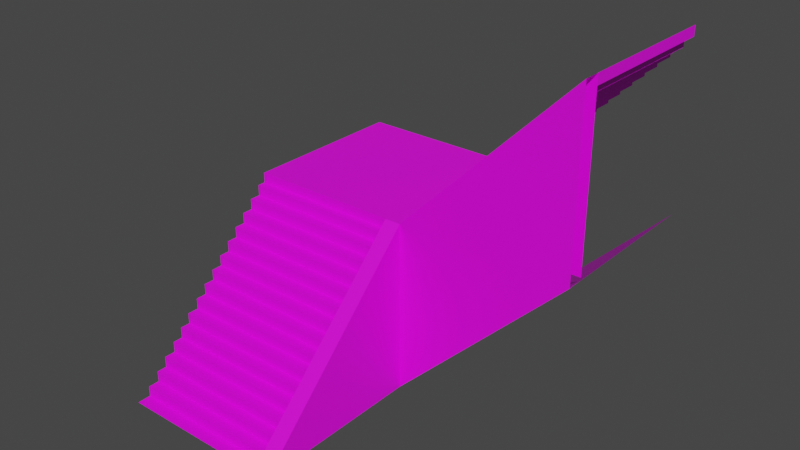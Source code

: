 # Source: 59004.blend  (saved by Blender 2.82.7; exported with 4.5.12 LTS)
import bpy
from mathutils import Matrix  # noqa: F401  (used for matrix-valued properties, if any)

bpy.ops.wm.read_factory_settings(use_empty=True)
scene = bpy.context.scene
scene.name = 'Scene'

# ---- collections
col_collection = bpy.data.collections.new('Collection'); scene.collection.children.link(col_collection)

# ---- images (referenced by path relative to the original .blend; pixels are not part of the script)
import os
ASSET_DIR = os.environ.get("B2B_ASSET_DIR", "")  # directory of the original .blend (textures are referenced by path, not embedded)
HERE = os.path.dirname(os.path.abspath(__file__))  # packed textures are extracted next to this script under _unpacked/

def load_image(name, relpath, width, height, colorspace="sRGB"):
    """Load a texture the original file referenced (path relative to the .blend, or extracted next to this script)."""
    p = next((c for c in (os.path.join(HERE, relpath), os.path.join(ASSET_DIR, relpath)) if relpath and os.path.exists(c)), "")
    if p:
        img = bpy.data.images.load(p, check_existing=True)
        img.name = name
    else:  # same state as the original file: an image datablock whose file is absent (Cycles renders it pink)
        img = bpy.data.images.new(name, width, height)
        img.source = "FILE"
        img.filepath = "//" + (relpath or name)
    img.colorspace_settings.name = colorspace
    return img
img_122_4_0_png = load_image('122_4-0.png', 'textures/122_4-0.png', 1024, 1024, 'sRGB')
img_122_2_0_png = load_image('122_2-0.png', 'textures/122_2-0.png', 1024, 1024, 'sRGB')
img_122_0_0_png = load_image('122_0-0.png', 'textures/122_0-0.png', 1024, 1024, 'sRGB')

# ---- materials (node trees are filled in below, after node groups)
mat_122_4_0 = bpy.data.materials.new('122_4-0')
mat_122_4_0.use_transparent_shadow = False
mat_122_2_0 = bpy.data.materials.new('122_2-0')
mat_122_2_0.use_transparent_shadow = False
mat_122_0_0 = bpy.data.materials.new('122_0-0')
mat_122_0_0.use_transparent_shadow = False

# ---- material node trees
mat_122_4_0.use_nodes = True; mat_122_4_0.node_tree.nodes.clear()
_N = mat_122_4_0.node_tree.nodes; _L = mat_122_4_0.node_tree.links
n0 = _N.new('ShaderNodeBsdfPrincipled'); n0.name = 'Principled BSDF'; n0.location = (0, 300)
n0.distribution = 'GGX'
n0.subsurface_method = 'BURLEY'
n0.inputs[3].default_value = 1.45
n0.inputs[27].default_value = (0.0, 0.0, 0.0, 1.0)
n0.inputs[28].default_value = 1.0
n1 = _N.new('ShaderNodeOutputMaterial'); n1.name = 'Material Output'; n1.location = (300, 300)
n2 = _N.new('ShaderNodeTexImage'); n2.name = 'Image Texture'; n2.location = (-300, 300)
n2.label = 'Base Color'
n2.image = img_122_4_0_png
_L.new(n0.outputs[0], n1.inputs[0])
_L.new(n2.outputs[0], n0.inputs[0])
n1.is_active_output = True
mat_122_2_0.use_nodes = True; mat_122_2_0.node_tree.nodes.clear()
_N = mat_122_2_0.node_tree.nodes; _L = mat_122_2_0.node_tree.links
n0 = _N.new('ShaderNodeBsdfPrincipled'); n0.name = 'Principled BSDF'; n0.location = (0, 300)
n0.distribution = 'GGX'
n0.subsurface_method = 'BURLEY'
n0.inputs[3].default_value = 1.45
n0.inputs[27].default_value = (0.0, 0.0, 0.0, 1.0)
n0.inputs[28].default_value = 1.0
n1 = _N.new('ShaderNodeOutputMaterial'); n1.name = 'Material Output'; n1.location = (300, 300)
n2 = _N.new('ShaderNodeTexImage'); n2.name = 'Image Texture'; n2.location = (-300, 300)
n2.label = 'Base Color'
n2.image = img_122_2_0_png
_L.new(n0.outputs[0], n1.inputs[0])
_L.new(n2.outputs[0], n0.inputs[0])
n1.is_active_output = True
mat_122_0_0.use_nodes = True; mat_122_0_0.node_tree.nodes.clear()
_N = mat_122_0_0.node_tree.nodes; _L = mat_122_0_0.node_tree.links
n0 = _N.new('ShaderNodeBsdfPrincipled'); n0.name = 'Principled BSDF'; n0.location = (0, 300)
n0.distribution = 'GGX'
n0.subsurface_method = 'BURLEY'
n0.inputs[3].default_value = 1.45
n0.inputs[27].default_value = (0.0, 0.0, 0.0, 1.0)
n0.inputs[28].default_value = 1.0
n1 = _N.new('ShaderNodeOutputMaterial'); n1.name = 'Material Output'; n1.location = (300, 300)
n2 = _N.new('ShaderNodeTexImage'); n2.name = 'Image Texture'; n2.location = (-300, 300)
n2.label = 'Base Color'
n2.image = img_122_0_0_png
_L.new(n0.outputs[0], n1.inputs[0])
_L.new(n2.outputs[0], n0.inputs[0])
n1.is_active_output = True

# ---- world
world_world = bpy.data.worlds.new('World'); scene.world = world_world
world_world.use_nodes = True; world_world.node_tree.nodes.clear()
_N = world_world.node_tree.nodes; _L = world_world.node_tree.links
n0 = _N.new('ShaderNodeOutputWorld'); n0.name = 'World Output'; n0.location = (300, 300)
n1 = _N.new('ShaderNodeBackground'); n1.name = 'Background'; n1.location = (10, 300)
n1.inputs[0].default_value = (0.05088, 0.05088, 0.05088, 1.0)
_L.new(n1.outputs[0], n0.inputs[0])
n0.is_active_output = True
world_world.color = (0.05088, 0.05088, 0.05088)
world_world.use_sun_shadow = False
world_world.sun_shadow_jitter_overblur = 0.0

# ---- meshes
me_model59004 = bpy.data.meshes.new('model59004')
me_model59004.from_pydata([(-24.0, -236.0, -256.0), (-24.0, -236.0, -241.0), (-250.0, -236.0, -241.0), (-250.0, -236.0, -256.0), (-24.0, -219.0, -241.0), (-24.0, -219.0, -225.0), (-250.0, -219.0, -225.0), (-250.0, -219.0, -241.0), (-24.0, -204.0, -225.0), (-24.0, -204.0, -209.0), (-250.0, -204.0, -209.0), (-250.0, -204.0, -225.0), (-24.0, -187.0, -209.0), (-24.0, -187.0, -193.0), (-250.0, -187.0, -193.0), (-250.0, -187.0, -209.0), (-24.0, -172.0, -193.0), (-24.0, -172.0, -177.0), (-250.0, -172.0, -177.0), (-250.0, -172.0, -193.0), (-24.0, -157.0, -177.0), (-24.0, -157.0, -161.0), (-250.0, -157.0, -161.0), (-250.0, -157.0, -177.0), (-24.0, -140.0, -161.0), (-24.0, -140.0, -145.0), (-250.0, -140.0, -145.0), (-250.0, -140.0, -161.0), (-24.0, -124.0, -145.0), (-24.0, -124.0, -129.0), (-250.0, -124.0, -129.0), (-250.0, -124.0, -145.0), (-24.0, -108.0, -129.0), (-24.0, -108.0, -113.0), (-250.0, -108.0, -113.0), (-250.0, -108.0, -129.0), (-24.0, -92.0, -113.0), (-24.0, -92.0, -97.0), (-250.0, -92.0, -97.0), (-250.0, -92.0, -113.0), (-24.0, -76.0, -97.0), (-24.0, -76.0, -81.0), (-250.0, -76.0, -81.0), (-250.0, -76.0, -97.0), (-24.0, -60.0, -81.0), (-24.0, -60.0, -65.0), (-250.0, -60.0, -65.0), (-250.0, -60.0, -81.0), (-24.0, -44.0, -65.0), (-24.0, -44.0, -49.0), (-250.0, -44.0, -49.0), (-250.0, -44.0, -65.0), (-24.0, -28.0, -49.0), (-24.0, -28.0, -33.0), (-250.0, -28.0, -33.0), (-250.0, -28.0, -49.0), (-24.0, -12.0, -33.0), (-24.0, -12.0, -17.0), (-250.0, -12.0, -17.0), (-250.0, -12.0, -33.0), (-24.0, -4.868e-06, -17.0), (-24.0, -2.424e-06, -2.0), (-250.0, -2.183e-05, -2.0), (-250.0, -2.428e-05, -17.0), (-24.0, -2.424e-06, -2.0), (-24.0, -4.381e-05, -256.0), (-24.0, -256.0, -256.0), (-24.0, -2.424e-06, -2.0), (-24.0, -256.0, -256.0), (2.238e-05, -256.0, -256.0), (2.849e-14, -3.258e-07, -2.0), (20.0, 24.0, -2.0), (20.0, 24.0, 15.0), (20.0, 250.0, 15.0), (20.0, 250.0, -2.0), (37.0, 24.0, 15.0), (37.0, 24.0, 31.0), (37.0, 250.0, 31.0), (37.0, 250.0, 15.0), (52.0, 24.0, 31.0), (52.0, 24.0, 47.0), (52.0, 250.0, 47.0), (52.0, 250.0, 31.0), (69.0, 24.0, 47.0), (69.0, 24.0, 63.0), (69.0, 250.0, 63.0), (69.0, 250.0, 47.0), (84.0, 24.0, 63.0), (84.0, 24.0, 79.0), (84.0, 250.0, 79.0), (84.0, 250.0, 63.0), (99.0, 24.0, 79.0), (99.0, 24.0, 95.0), (99.0, 250.0, 95.0), (99.0, 250.0, 79.0), (116.0, 24.0, 95.0), (116.0, 24.0, 111.0), (116.0, 250.0, 111.0), (116.0, 250.0, 95.0), (132.0, 24.0, 111.0), (132.0, 24.0, 127.0), (132.0, 250.0, 127.0), (132.0, 250.0, 111.0), (148.0, 24.0, 127.0), (148.0, 24.0, 143.0), (148.0, 250.0, 143.0), (148.0, 250.0, 127.0), (164.0, 24.0, 143.0), (164.0, 24.0, 159.0), (164.0, 250.0, 159.0), (164.0, 250.0, 143.0), (180.0, 24.0, 159.0), (180.0, 24.0, 175.0), (180.0, 250.0, 175.0), (180.0, 250.0, 159.0), (196.0, 24.0, 175.0), (196.0, 24.0, 191.0), (196.0, 250.0, 191.0), (196.0, 250.0, 175.0), (212.0, 24.0, 191.0), (212.0, 24.0, 207.0), (212.0, 250.0, 207.0), (212.0, 250.0, 191.0), (228.0, 24.0, 207.0), (228.0, 24.0, 223.0), (228.0, 250.0, 223.0), (228.0, 250.0, 207.0), (244.0, 24.0, 223.0), (244.0, 24.0, 239.0), (244.0, 250.0, 239.0), (244.0, 250.0, 223.0), (256.0, 24.0, 239.0), (256.0, 24.0, 254.0), (256.0, 250.0, 254.0), (256.0, 250.0, 239.0), (256.0, 24.0, 254.0), (256.0, 24.0, 2.0), (-2.098e-06, 24.0, -2.0), (256.0, 24.0, 254.0), (-2.098e-06, 24.0, -2.0), (2.849e-14, -3.258e-07, -2.0), (256.0, 6.376e-05, 254.0), (256.0, 2.205e-05, -2.0), (3.646e-12, -4.171e-05, -256.0), (-2.151e-05, 250.0, -256.0), (256.0, 250.0, -2.0), (-24.0, -219.0, -241.0), (-250.0, -219.0, -241.0), (-250.0, -236.0, -241.0), (-24.0, -236.0, -241.0), (-24.0, -204.0, -225.0), (-250.0, -204.0, -225.0), (-250.0, -219.0, -225.0), (-24.0, -219.0, -225.0), (-24.0, -187.0, -209.0), (-250.0, -187.0, -209.0), (-250.0, -204.0, -209.0), (-24.0, -204.0, -209.0), (-24.0, -172.0, -193.0), (-250.0, -172.0, -193.0), (-250.0, -187.0, -193.0), (-24.0, -187.0, -193.0), (-24.0, -157.0, -177.0), (-250.0, -157.0, -177.0), (-250.0, -172.0, -177.0), (-24.0, -172.0, -177.0), (-24.0, -140.0, -161.0), (-250.0, -140.0, -161.0), (-250.0, -157.0, -161.0), (-24.0, -157.0, -161.0), (-24.0, -124.0, -145.0), (-250.0, -124.0, -145.0), (-250.0, -140.0, -145.0), (-24.0, -140.0, -145.0), (-24.0, -108.0, -129.0), (-250.0, -108.0, -129.0), (-250.0, -124.0, -129.0), (-24.0, -124.0, -129.0), (-24.0, -92.0, -113.0), (-250.0, -92.0, -113.0), (-250.0, -108.0, -113.0), (-24.0, -108.0, -113.0), (-24.0, -76.0, -97.0), (-250.0, -76.0, -97.0), (-250.0, -92.0, -97.0), (-24.0, -92.0, -97.0), (-24.0, -60.0, -81.0), (-250.0, -60.0, -81.0), (-250.0, -76.0, -81.0), (-24.0, -76.0, -81.0), (-24.0, -44.0, -65.0), (-250.0, -44.0, -65.0), (-250.0, -60.0, -65.0), (-24.0, -60.0, -65.0), (-24.0, -28.0, -49.0), (-250.0, -28.0, -49.0), (-250.0, -44.0, -49.0), (-24.0, -44.0, -49.0), (-24.0, -12.0, -33.0), (-250.0, -12.0, -33.0), (-250.0, -28.0, -33.0), (-24.0, -28.0, -33.0), (-24.0, -4.868e-06, -17.0), (-250.0, -2.428e-05, -17.0), (-250.0, -12.0, -17.0), (-24.0, -12.0, -17.0), (37.0, 24.0, 15.0), (37.0, 250.0, 15.0), (20.0, 250.0, 15.0), (20.0, 24.0, 15.0), (52.0, 24.0, 31.0), (52.0, 250.0, 31.0), (37.0, 250.0, 31.0), (37.0, 24.0, 31.0), (69.0, 24.0, 47.0), (69.0, 250.0, 47.0), (52.0, 250.0, 47.0), (52.0, 24.0, 47.0), (84.0, 24.0, 63.0), (84.0, 250.0, 63.0), (69.0, 250.0, 63.0), (69.0, 24.0, 63.0), (99.0, 24.0, 79.0), (99.0, 250.0, 79.0), (84.0, 250.0, 79.0), (84.0, 24.0, 79.0), (116.0, 24.0, 95.0), (116.0, 250.0, 95.0), (99.0, 250.0, 95.0), (99.0, 24.0, 95.0), (132.0, 24.0, 111.0), (132.0, 250.0, 111.0), (116.0, 250.0, 111.0), (116.0, 24.0, 111.0), (148.0, 24.0, 127.0), (148.0, 250.0, 127.0), (132.0, 250.0, 127.0), (132.0, 24.0, 127.0), (164.0, 24.0, 143.0), (164.0, 250.0, 143.0), (148.0, 250.0, 143.0), (148.0, 24.0, 143.0), (180.0, 24.0, 159.0), (180.0, 250.0, 159.0), (164.0, 250.0, 159.0), (164.0, 24.0, 159.0), (196.0, 24.0, 175.0), (196.0, 250.0, 175.0), (180.0, 250.0, 175.0), (180.0, 24.0, 175.0), (212.0, 24.0, 191.0), (212.0, 250.0, 191.0), (196.0, 250.0, 191.0), (196.0, 24.0, 191.0), (228.0, 24.0, 207.0), (228.0, 250.0, 207.0), (212.0, 250.0, 207.0), (212.0, 24.0, 207.0), (244.0, 24.0, 223.0), (244.0, 250.0, 223.0), (228.0, 250.0, 223.0), (228.0, 24.0, 223.0), (256.0, 24.0, 239.0), (256.0, 250.0, 239.0), (244.0, 250.0, 239.0), (244.0, 24.0, 239.0), (-2.151e-05, 250.0, -2.0), (-2.098e-06, 24.0, -2.0), (20.0, 24.0, -2.0), (20.0, 250.0, -2.0), (-2.098e-06, 24.0, -2.0), (-2.151e-05, 250.0, -2.0), (-250.0, 250.0, -2.0), (-24.0, -2.424e-06, -2.0), (2.849e-14, -3.258e-07, -2.0), (-250.0, 250.0, -2.0), (-250.0, -236.0, -256.0), (-250.0, -256.0, -256.0), (-24.0, -256.0, -256.0), (-24.0, -236.0, -256.0), (-250.0, 250.0, -2.0), (2.849e-14, -3.258e-07, -2.0), (-2.098e-06, 24.0, -2.0), (-250.0, 250.0, -2.0), (-250.0, -2.183e-05, -2.0), (-24.0, -2.424e-06, -2.0), (2.849e-14, -3.258e-07, -2.0), (2.238e-05, -256.0, -256.0), (3.646e-12, -4.171e-05, -256.0), (256.0, 6.376e-05, 254.0), (2.849e-14, -3.258e-07, -2.0), (3.646e-12, -4.171e-05, -256.0), (256.0, 2.205e-05, -2.0)], [], [(0, 1, 2), (0, 2, 3), (4, 5, 6), (4, 6, 7), (8, 9, 10), (8, 10, 11), (12, 13, 14), (12, 14, 15), (16, 17, 18), (16, 18, 19), (20, 21, 22), (20, 22, 23), (24, 25, 26), (24, 26, 27), (28, 29, 30), (28, 30, 31), (32, 33, 34), (32, 34, 35), (36, 37, 38), (36, 38, 39), (40, 41, 42), (40, 42, 43), (44, 45, 46), (44, 46, 47), (48, 49, 50), (48, 50, 51), (52, 53, 54), (52, 54, 55), (56, 57, 58), (56, 58, 59), (60, 61, 62), (60, 62, 63), (64, 65, 66), (67, 68, 69), (67, 69, 70), (71, 72, 73), (71, 73, 74), (75, 76, 77), (75, 77, 78), (79, 80, 81), (79, 81, 82), (83, 84, 85), (83, 85, 86), (87, 88, 89), (87, 89, 90), (91, 92, 93), (91, 93, 94), (95, 96, 97), (95, 97, 98), (99, 100, 101), (99, 101, 102), (103, 104, 105), (103, 105, 106), (107, 108, 109), (107, 109, 110), (111, 112, 113), (111, 113, 114), (115, 116, 117), (115, 117, 118), (119, 120, 121), (119, 121, 122), (123, 124, 125), (123, 125, 126), (127, 128, 129), (127, 129, 130), (131, 132, 133), (131, 133, 134), (135, 136, 137), (138, 139, 140), (138, 140, 141), (142, 143, 144), (142, 144, 145), (146, 147, 148), (146, 148, 149), (150, 151, 152), (150, 152, 153), (154, 155, 156), (154, 156, 157), (158, 159, 160), (158, 160, 161), (162, 163, 164), (162, 164, 165), (166, 167, 168), (166, 168, 169), (170, 171, 172), (170, 172, 173), (174, 175, 176), (174, 176, 177), (178, 179, 180), (178, 180, 181), (182, 183, 184), (182, 184, 185), (186, 187, 188), (186, 188, 189), (190, 191, 192), (190, 192, 193), (194, 195, 196), (194, 196, 197), (198, 199, 200), (198, 200, 201), (202, 203, 204), (202, 204, 205), (206, 207, 208), (206, 208, 209), (210, 211, 212), (210, 212, 213), (214, 215, 216), (214, 216, 217), (218, 219, 220), (218, 220, 221), (222, 223, 224), (222, 224, 225), (226, 227, 228), (226, 228, 229), (230, 231, 232), (230, 232, 233), (234, 235, 236), (234, 236, 237), (238, 239, 240), (238, 240, 241), (242, 243, 244), (242, 244, 245), (246, 247, 248), (246, 248, 249), (250, 251, 252), (250, 252, 253), (254, 255, 256), (254, 256, 257), (258, 259, 260), (258, 260, 261), (262, 263, 264), (262, 264, 265), (266, 267, 268), (266, 268, 269), (270, 271, 272), (273, 274, 275), (276, 277, 278), (276, 278, 279), (280, 281, 282), (283, 284, 285), (286, 287, 288), (289, 290, 291), (289, 291, 292)])
me_model59004.polygons.foreach_set('material_index', [0, 0, 0, 0, 0, 0, 0, 0, 0, 0, 0, 0, 0, 0, 0, 0, 0, 0, 0, 0, 0, 0, 0, 0, 0, 0, 0, 0, 0, 0, 0, 0, 0, 0, 0, 0, 0, 0, 0, 0, 0, 0, 0, 0, 0, 0, 0, 0, 0, 0, 0, 0, 0, 0, 0, 0, 0, 0, 0, 0, 0, 0, 0, 0, 0, 0, 0, 0, 0, 0, 0, 0, 1, 1, 1, 1, 1, 1, 1, 1, 1, 1, 1, 1, 1, 1, 1, 1, 1, 1, 1, 1, 1, 1, 1, 1, 1, 1, 1, 1, 1, 1, 1, 1, 1, 1, 1, 1, 1, 1, 1, 1, 1, 1, 1, 1, 1, 1, 1, 1, 1, 1, 1, 1, 1, 1, 1, 1, 1, 1, 1, 1, 1, 1, 1, 1, 1, 1, 1, 1, 2, 2, 2])
_uv = me_model59004.uv_layers.new(name='model59004-uv')
_uv.uv.foreach_set('vector', [2.0, -0.5625, 2.0, -0.0625, 0.0, -0.0625, 2.0, -0.5625, 0.0, -0.0625, 0.0, -0.5625, 2.094, -0.5625, 2.094, -0.0625, 0.09375, -0.0625, 2.094, -0.5625, 0.09375, -0.0625, 0.09375, -0.5625, 2.0, -0.5625, 2.0, -0.0625, 0.0, -0.0625, 2.0, -0.5625, 0.0, -0.0625, 0.0, -0.5625, 2.094, -0.5625, 2.094, -0.0625, 0.09375, -0.0625, 2.094, -0.5625, 0.09375, -0.0625, 0.09375, -0.5625, 2.0, -0.5625, 2.0, -0.0625, 0.0, -0.0625, 2.0, -0.5625, 0.0, -0.0625, 0.0, -0.5625, 2.094, -0.5625, 2.094, -0.0625, 0.09375, -0.0625, 2.094, -0.5625, 0.09375, -0.0625, 0.09375, -0.5625, 2.0, -0.5625, 2.0, -0.0625, 0.0, -0.0625, 2.0, -0.5625, 0.0, -0.0625, 0.0, -0.5625, 2.094, -0.5625, 2.094, -0.0625, 0.09277, -0.0625, 2.094, -0.5625, 0.09277, -0.0625, 0.09375, -0.5625, 2.0, -0.5625, 2.0, -0.0625, 0.0, -0.0625, 2.0, -0.5625, 0.0, -0.0625, 0.0, -0.5625, 2.094, -0.5625, 2.094, -0.0625, 0.09277, -0.0625, 2.094, -0.5625, 0.09277, -0.0625, 0.09375, -0.5625, 2.0, -0.5625, 2.0, -0.0625, 0.0, -0.0625, 2.0, -0.5625, 0.0, -0.0625, 0.0, -0.5625, 2.094, -0.5625, 2.094, -0.0625, 0.09277, -0.06055, 2.094, -0.5625, 0.09277, -0.06055, 0.09375, -0.5625, 2.0, -0.5625, 2.0, -0.0625, 0.0, -0.06055, 2.0, -0.5625, 0.0, -0.06055, 0.0, -0.5625, 2.094, -0.5625, 2.094, -0.0625, 0.09375, -0.0625, 2.094, -0.5625, 0.09375, -0.0625, 0.09375, -0.5625, 2.0, -0.5625, 2.0, -0.0625, 0.0, -0.0625, 2.0, -0.5625, 0.0, -0.0625, 0.0, -0.5625, 2.076, -0.5625, 2.094, -0.0625, 0.09277, -0.0625, 2.076, -0.5625, 0.09277, -0.0625, 0.09375, -0.5625, 0.0, -0.04688, 2.988, -6.0, 6.0, 0.0, 0.0, 0.0, 0.0, -6.986, 0.3994, -6.984, 0.0, 0.0, 0.3994, -6.984, 0.3994, 0.0, 2.047, -0.5625, 2.047, -0.0625, 0.04688, -0.0625, 2.047, -0.5625, 0.04688, -0.0625, 0.04688, -0.5625, 2.25, -0.5625, 2.25, -0.0625, 0.249, -0.06055, 2.25, -0.5625, 0.249, -0.06055, 0.25, -0.5625, 2.047, -0.5625, 2.047, -0.0625, 0.0459, -0.06055, 2.047, -0.5625, 0.0459, -0.06055, 0.04688, -0.5625, 2.25, -0.5625, 2.25, -0.0625, 0.249, -0.0625, 2.25, -0.5625, 0.249, -0.0625, 0.25, -0.5625, 2.047, -0.5625, 2.047, -0.0625, 0.0459, -0.0625, 2.047, -0.5625, 0.0459, -0.0625, 0.04688, -0.5625, 2.25, -0.5625, 2.25, -0.0625, 0.249, -0.0625, 2.25, -0.5625, 0.249, -0.0625, 0.25, -0.5625, 2.047, -0.5625, 2.047, -0.0625, 0.0459, -0.0625, 2.047, -0.5625, 0.0459, -0.0625, 0.04688, -0.5625, 2.25, -0.5625, 2.25, -0.0625, 0.25, -0.0625, 2.25, -0.5625, 0.25, -0.0625, 0.25, -0.5625, 2.047, -0.5625, 2.047, -0.0625, 0.04688, -0.0625, 2.047, -0.5625, 0.04688, -0.0625, 0.04688, -0.5625, 2.25, -0.5625, 2.25, -0.0625, 0.25, -0.0625, 2.25, -0.5625, 0.25, -0.0625, 0.25, -0.5625, 2.047, -0.5625, 2.047, -0.0625, 0.04688, -0.0625, 2.047, -0.5625, 0.04688, -0.0625, 0.04688, -0.5625, 2.25, -0.5625, 2.25, -0.0625, 0.25, -0.0625, 2.25, -0.5625, 0.25, -0.0625, 0.25, -0.5625, 2.047, -0.5625, 2.047, -0.0625, 0.04688, -0.0625, 2.047, -0.5625, 0.04688, -0.0625, 0.04688, -0.5625, 2.25, -0.5625, 2.25, -0.0625, 0.25, -0.0625, 2.25, -0.5625, 0.25, -0.0625, 0.25, -0.5625, 2.047, -0.5625, 2.047, -0.0625, 0.04688, -0.0625, 2.047, -0.5625, 0.04688, -0.0625, 0.04688, -0.5625, 2.232, -0.5625, 2.25, -0.0625, 0.249, -0.06055, 2.232, -0.5625, 0.249, -0.06055, 0.25, -0.5625, 0.0, 0.0, 2.953, -6.0, 6.0, 0.0, 0.0, 0.0, 0.0, -7.0, 0.3994, -6.998, 0.0, 0.0, 0.3994, -6.998, 0.3994, 0.0, 0.0, 0.0, 0.0, -5.988, 1.999, -5.988, 0.0, 0.0, 1.999, -5.988, 2.0, 0.0, 2.0, -1.855, 0.0, -1.855, 0.0, -2.0, 2.0, -1.855, 0.0, -2.0, 2.0, -2.0, 1.572, -0.01758, 1.572, -2.0, 1.694, -1.999, 1.572, -0.01758, 1.694, -1.999, 1.695, -0.01758, 2.0, -1.586, 0.0, -1.586, 0.0, -1.729, 2.0, -1.586, 0.0, -1.729, 2.0, -1.729, 1.311, -0.01758, 1.311, -2.0, 1.434, -1.999, 1.311, -0.01758, 1.434, -1.999, 1.434, -0.01758, 2.0, -1.33, 0.0, -1.33, 0.0, -1.457, 2.0, -1.33, 0.0, -1.457, 2.0, -1.457, 1.049, -0.01758, 1.049, -2.0, 1.187, -1.999, 1.049, -0.01758, 1.187, -1.999, 1.188, -0.01758, 2.0, -1.051, 0.0, -1.051, 0.0, -1.188, 2.0, -1.051, 0.0, -1.188, 2.0, -1.188, 0.7871, -0.01758, 0.7871, -2.0, 0.917, -1.999, 0.7871, -0.01758, 0.917, -1.999, 0.918, -0.01758, 2.0, -0.7793, 0.0, -0.7793, 0.0, -0.915, 2.0, -0.7793, 0.0, -0.915, 2.0, -0.916, 0.5254, -0.01758, 0.5254, -2.0, 0.6553, -1.999, 0.5254, -0.01758, 0.6553, -1.999, 0.6562, -0.01758, 2.0, -0.5078, 0.0, -0.5078, 0.0, -0.6436, 2.0, -0.5078, 0.0, -0.6436, 2.0, -0.6445, 0.2617, -0.01758, 0.2617, -2.0, 0.3916, -1.999, 0.2617, -0.01758, 0.3916, -1.999, 0.3926, -0.01758, 2.0, -0.2363, 0.0, -0.2363, 0.0, -0.3721, 2.0, -0.2363, 0.0, -0.3721, 2.0, -0.373, 0.0, -0.01758, 0.0, -2.0, 0.1309, -1.999, 0.0, -0.01758, 0.1309, -1.999, 0.1309, -0.01758, 2.0, 0.0, 0.0, 0.0, 0.0, -0.1016, 2.0, 0.0, 0.0, -0.1016, 2.0, -0.1016, 2.0, -1.855, 0.0, -1.855, 0.0, -1.999, 2.0, -1.855, 0.0, -1.999, 2.0, -2.0, 1.854, 0.0, 1.854, -2.0, 2.0, -1.999, 1.854, 0.0, 2.0, -1.999, 2.0, 0.0, 2.0, -1.586, 0.0, -1.586, 0.0, -1.729, 2.0, -1.586, 0.0, -1.729, 2.0, -1.729, 1.545, 0.0, 1.545, -2.0, 1.688, -1.999, 1.545, 0.0, 1.688, -1.999, 1.689, 0.0, 2.0, -1.33, 0.0, -1.33, 0.0, -1.456, 2.0, -1.33, 0.0, -1.456, 2.0, -1.457, 1.236, 0.0, 1.236, -2.0, 1.399, -1.999, 1.236, 0.0, 1.399, -1.999, 1.4, 0.0, 2.0, -1.051, 0.0, -1.051, 0.0, -1.188, 2.0, -1.051, 0.0, -1.188, 2.0, -1.188, 0.9277, 0.0, 0.9277, -2.0, 1.082, -1.999, 0.9277, 0.0, 1.082, -1.999, 1.082, 0.0, 2.0, -0.7793, 0.0, -0.7793, 0.0, -0.916, 2.0, -0.7793, 0.0, -0.916, 2.0, -0.916, 0.6172, 0.0, 0.6172, -2.0, 0.7734, -1.999, 0.6172, 0.0, 0.7734, -1.999, 0.7734, 0.0, 2.0, -0.5078, 0.0, -0.5078, 0.0, -0.6445, 2.0, -0.5078, 0.0, -0.6445, 2.0, -0.6445, 0.3086, 0.0, 0.3086, -2.0, 0.4629, -1.999, 0.3086, 0.0, 0.4629, -1.999, 0.4629, 0.0, 2.0, -0.2383, 0.0, -0.2383, 0.0, -0.373, 2.0, -0.2383, 0.0, -0.373, 2.0, -0.373, 0.0, 0.0, 0.0, -2.0, 0.1543, -1.999, 0.0, 0.0, 0.1543, -1.999, 0.1543, 0.0, 2.0, 0.0, 0.0, 0.0, 0.0, -0.1016, 2.0, 0.0, 0.0, -0.1016, 2.0, -0.1016, 0.0, -0.1504, 1.805, -0.1504, 1.788, 0.0, 0.0, -0.1504, 1.788, 0.0, 0.0, 0.0, 1.805, -0.1504, 0.0, -0.1504, 0.0, -2.002, 2.0, -0.3301, 2.0, -0.1504, 0.0, -2.002, 1.836, -2.0, 2.0, -2.0, 1.999, 0.0, 1.836, -2.0, 1.999, 0.0, 1.836, -0.01758, 0.0, -2.002, 2.0, -0.1504, 1.805, -0.1504, 0.0, -2.002, 2.0, -2.002, 2.0, -0.3301, 2.0, 0.0, 0.0, -4.0, 2.0, -4.0, 2.0, 0.0, 0.0, -4.016, 0.0, -7.998, 2.0, 0.0, 0.0, -7.998, 2.0, -4.016])
me_model59004.materials.append(mat_122_4_0)
me_model59004.materials.append(mat_122_2_0)
me_model59004.materials.append(mat_122_0_0)
me_model59004.use_remesh_fix_poles = True
me_model59004.use_remesh_preserve_attributes = False
me_model59004.use_mirror_vertex_groups = False
me_model59004.update()

# ---- objects
ob_model59004_node = bpy.data.objects.new('model59004-node', me_model59004)

# ---- transforms, parenting, visibility, modifiers, constraints
ob_model59004_node.location = (0.0, 0.0, 0.0)
ob_model59004_node.lineart.crease_threshold = 0.0

# ---- collection membership
col_collection.objects.link(ob_model59004_node)

# ---- scene / render settings (as saved in the file)
scene.frame_start = 1; scene.frame_end = 250; scene.frame_set(1)
scene.render.engine = 'BLENDER_EEVEE_NEXT'
scene.cycles.use_denoising = False
scene.cycles.samples = 128
scene.cycles.sampling_pattern = 'TABULATED_SOBOL'
scene.cycles.use_adaptive_sampling = False
scene.cycles.use_light_tree = False
scene.view_settings.view_transform = 'Filmic'
bpy.context.view_layer.update()

# ---- added for rendering (the .blend has no active camera and no usable light): camera, sun
cam_auto = bpy.data.cameras.new('AutoCamera')
cam_auto.lens = 50.0
cam_auto.sensor_width = 36.0
cam_auto.clip_end = 14268.5
ob_auto_camera = bpy.data.objects.new('AutoCamera', cam_auto)
scene.collection.objects.link(ob_auto_camera)
ob_auto_camera.location = (816.026, -978.631, 649.421)
ob_auto_camera.rotation_euler = (1.09748, -7.21219e-08, 0.694738)
scene.camera = ob_auto_camera
light_auto_sun = bpy.data.lights.new('AutoSun', 'SUN')
light_auto_sun.energy = 3.0
light_auto_sun.angle = 0.0523599
ob_auto_sun = bpy.data.objects.new('AutoSun', light_auto_sun)
scene.collection.objects.link(ob_auto_sun)
ob_auto_sun.rotation_euler = (0.872665, 0.174533, 0.523599)
bpy.context.view_layer.update()
